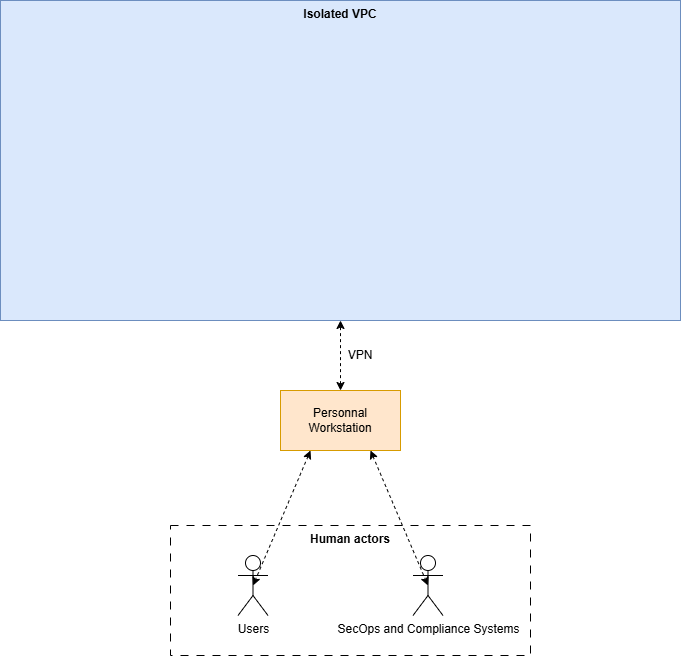

The diagram above was exported from draw.io. Its source (the exported page's mxGraphModel, read from the mxfile embedded in the PNG):
<mxGraphModel dx="1022" dy="1000" grid="1" gridSize="10" guides="1" tooltips="1" connect="1" arrows="1" fold="1" page="1" pageScale="1" pageWidth="827" pageHeight="1169" math="0" shadow="0">
  <root>
    <mxCell id="0" />
    <mxCell id="1" parent="0" />
    <mxCell id="JIdupAR5FIJoJI8wGJ4q-17" parent="1" style="rounded=0;whiteSpace=wrap;html=1;dashed=1;dashPattern=8 8;fillColor=none;verticalAlign=top;" value="&lt;b&gt;Human actors&lt;/b&gt;" vertex="1">
      <mxGeometry height="130" width="360" x="210" y="565" as="geometry" />
    </mxCell>
    <mxCell id="JIdupAR5FIJoJI8wGJ4q-1" parent="1" style="shape=umlActor;verticalLabelPosition=bottom;verticalAlign=top;html=1;outlineConnect=0;" value="Users" vertex="1">
      <mxGeometry height="60" width="30" x="277.5" y="595" as="geometry" />
    </mxCell>
    <mxCell id="JIdupAR5FIJoJI8wGJ4q-3" parent="1" style="shape=umlActor;verticalLabelPosition=bottom;verticalAlign=top;html=1;outlineConnect=0;" value="SecOps and Compliance Systems" vertex="1">
      <mxGeometry height="60" width="30" x="452.5" y="595" as="geometry" />
    </mxCell>
    <mxCell id="JIdupAR5FIJoJI8wGJ4q-4" parent="1" style="rounded=0;whiteSpace=wrap;html=1;verticalAlign=top;fillColor=#dae8fc;strokeColor=#6c8ebf;" value="&lt;b&gt;Isolated VPC&lt;/b&gt;" vertex="1">
      <mxGeometry height="320" width="680" x="40" y="40" as="geometry" />
    </mxCell>
    <mxCell id="JIdupAR5FIJoJI8wGJ4q-6" edge="1" parent="1" source="JIdupAR5FIJoJI8wGJ4q-19" style="endArrow=classic;startArrow=classic;html=1;rounded=0;entryX=0.5;entryY=0.5;entryDx=0;entryDy=0;entryPerimeter=0;dashed=1;exitX=0.25;exitY=1;exitDx=0;exitDy=0;" target="JIdupAR5FIJoJI8wGJ4q-1" value="">
      <mxGeometry height="50" relative="1" width="50" as="geometry">
        <mxPoint x="385" y="125" as="sourcePoint" />
        <mxPoint x="390" y="45" as="targetPoint" />
      </mxGeometry>
    </mxCell>
    <mxCell id="JIdupAR5FIJoJI8wGJ4q-8" edge="1" parent="1" source="JIdupAR5FIJoJI8wGJ4q-19" style="endArrow=classic;startArrow=classic;html=1;rounded=0;entryX=0.5;entryY=0.5;entryDx=0;entryDy=0;entryPerimeter=0;exitX=0.75;exitY=1;exitDx=0;exitDy=0;dashed=1;startFill=1;" target="JIdupAR5FIJoJI8wGJ4q-3" value="">
      <mxGeometry height="50" relative="1" width="50" as="geometry">
        <mxPoint x="275" y="105" as="sourcePoint" />
        <mxPoint x="325" y="55" as="targetPoint" />
      </mxGeometry>
    </mxCell>
    <mxCell id="JIdupAR5FIJoJI8wGJ4q-19" parent="1" style="rounded=0;whiteSpace=wrap;html=1;fillColor=#ffe6cc;strokeColor=#d79b00;" value="Personnal Workstation" vertex="1">
      <mxGeometry height="60" width="120" x="320" y="430" as="geometry" />
    </mxCell>
    <mxCell id="JIdupAR5FIJoJI8wGJ4q-20" edge="1" parent="1" source="JIdupAR5FIJoJI8wGJ4q-19" style="endArrow=classic;startArrow=classic;html=1;rounded=0;exitX=0.5;exitY=0;exitDx=0;exitDy=0;entryX=0.5;entryY=1;entryDx=0;entryDy=0;dashed=1;" target="JIdupAR5FIJoJI8wGJ4q-4" value="">
      <mxGeometry height="50" relative="1" width="50" as="geometry">
        <mxPoint x="380" y="370" as="sourcePoint" />
        <mxPoint x="430" y="320" as="targetPoint" />
      </mxGeometry>
    </mxCell>
    <mxCell id="JIdupAR5FIJoJI8wGJ4q-21" parent="1" style="text;html=1;whiteSpace=wrap;strokeColor=none;fillColor=none;align=center;verticalAlign=middle;rounded=0;" value="VPN" vertex="1">
      <mxGeometry height="30" width="60" x="370" y="380" as="geometry" />
    </mxCell>
  </root>
</mxGraphModel>